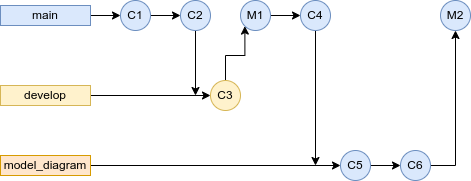

The diagram above was exported from draw.io. Its source (the exported page's mxGraphModel, read from the mxfile embedded in the PNG):
<mxGraphModel dx="874" dy="561" grid="1" gridSize="10" guides="1" tooltips="1" connect="1" arrows="1" fold="1" page="1" pageScale="1" pageWidth="850" pageHeight="1100" math="0" shadow="0">
  <root>
    <mxCell id="0" />
    <mxCell id="1" parent="0" />
    <mxCell id="pqEM0l-QrRan-0Vn9kkv-190" style="edgeStyle=orthogonalEdgeStyle;rounded=0;orthogonalLoop=1;jettySize=auto;html=1;exitX=1;exitY=0.5;exitDx=0;exitDy=0;entryX=0;entryY=0.5;entryDx=0;entryDy=0;" parent="1" source="7" target="pqEM0l-QrRan-0Vn9kkv-188" edge="1">
      <mxGeometry relative="1" as="geometry" />
    </mxCell>
    <mxCell id="7" value="main" style="text;html=1;strokeColor=#6c8ebf;fillColor=#dae8fc;align=center;verticalAlign=middle;whiteSpace=wrap;rounded=0;" parent="1" vertex="1">
      <mxGeometry x="40" y="40" width="90" height="20" as="geometry" />
    </mxCell>
    <mxCell id="pqEM0l-QrRan-0Vn9kkv-194" style="edgeStyle=orthogonalEdgeStyle;rounded=0;orthogonalLoop=1;jettySize=auto;html=1;exitX=1;exitY=0.5;exitDx=0;exitDy=0;entryX=0;entryY=0.5;entryDx=0;entryDy=0;" parent="1" source="102" target="pqEM0l-QrRan-0Vn9kkv-193" edge="1">
      <mxGeometry relative="1" as="geometry" />
    </mxCell>
    <mxCell id="102" value="develop" style="text;html=1;strokeColor=#d6b656;fillColor=#fff2cc;align=center;verticalAlign=middle;whiteSpace=wrap;rounded=0;" parent="1" vertex="1">
      <mxGeometry x="40" y="120" width="90" height="20" as="geometry" />
    </mxCell>
    <mxCell id="pqEM0l-QrRan-0Vn9kkv-192" style="edgeStyle=orthogonalEdgeStyle;rounded=0;orthogonalLoop=1;jettySize=auto;html=1;exitX=1;exitY=0.5;exitDx=0;exitDy=0;entryX=0;entryY=0.5;entryDx=0;entryDy=0;" parent="1" source="pqEM0l-QrRan-0Vn9kkv-188" target="pqEM0l-QrRan-0Vn9kkv-191" edge="1">
      <mxGeometry relative="1" as="geometry" />
    </mxCell>
    <mxCell id="pqEM0l-QrRan-0Vn9kkv-188" value="C1" style="ellipse;whiteSpace=wrap;html=1;aspect=fixed;fillColor=#dae8fc;strokeColor=#6c8ebf;" parent="1" vertex="1">
      <mxGeometry x="160" y="35" width="30" height="30" as="geometry" />
    </mxCell>
    <mxCell id="pqEM0l-QrRan-0Vn9kkv-195" style="edgeStyle=orthogonalEdgeStyle;rounded=0;orthogonalLoop=1;jettySize=auto;html=1;" parent="1" source="pqEM0l-QrRan-0Vn9kkv-191" edge="1">
      <mxGeometry relative="1" as="geometry">
        <mxPoint x="235" y="130" as="targetPoint" />
      </mxGeometry>
    </mxCell>
    <mxCell id="pqEM0l-QrRan-0Vn9kkv-191" value="C2" style="ellipse;whiteSpace=wrap;html=1;aspect=fixed;fillColor=#dae8fc;strokeColor=#6c8ebf;" parent="1" vertex="1">
      <mxGeometry x="220" y="35" width="30" height="30" as="geometry" />
    </mxCell>
    <mxCell id="pqEM0l-QrRan-0Vn9kkv-198" style="edgeStyle=orthogonalEdgeStyle;rounded=0;orthogonalLoop=1;jettySize=auto;html=1;entryX=0;entryY=1;entryDx=0;entryDy=0;" parent="1" source="pqEM0l-QrRan-0Vn9kkv-193" target="pqEM0l-QrRan-0Vn9kkv-197" edge="1">
      <mxGeometry relative="1" as="geometry">
        <mxPoint x="265" y="90" as="targetPoint" />
      </mxGeometry>
    </mxCell>
    <mxCell id="pqEM0l-QrRan-0Vn9kkv-193" value="C3" style="ellipse;whiteSpace=wrap;html=1;aspect=fixed;fillColor=#fff2cc;strokeColor=#d6b656;" parent="1" vertex="1">
      <mxGeometry x="250" y="115" width="30" height="30" as="geometry" />
    </mxCell>
    <mxCell id="pqEM0l-QrRan-0Vn9kkv-201" style="edgeStyle=orthogonalEdgeStyle;rounded=0;orthogonalLoop=1;jettySize=auto;html=1;entryX=0;entryY=0.5;entryDx=0;entryDy=0;" parent="1" source="pqEM0l-QrRan-0Vn9kkv-196" target="pqEM0l-QrRan-0Vn9kkv-205" edge="1">
      <mxGeometry relative="1" as="geometry">
        <mxPoint x="370" y="200" as="targetPoint" />
      </mxGeometry>
    </mxCell>
    <mxCell id="pqEM0l-QrRan-0Vn9kkv-196" value="model_diagram" style="rounded=0;whiteSpace=wrap;html=1;fillColor=#ffe6cc;strokeColor=#d79b00;" parent="1" vertex="1">
      <mxGeometry x="40" y="190" width="90" height="20" as="geometry" />
    </mxCell>
    <mxCell id="pqEM0l-QrRan-0Vn9kkv-200" style="edgeStyle=orthogonalEdgeStyle;rounded=0;orthogonalLoop=1;jettySize=auto;html=1;entryX=0;entryY=0.5;entryDx=0;entryDy=0;" parent="1" source="pqEM0l-QrRan-0Vn9kkv-197" target="pqEM0l-QrRan-0Vn9kkv-199" edge="1">
      <mxGeometry relative="1" as="geometry" />
    </mxCell>
    <mxCell id="pqEM0l-QrRan-0Vn9kkv-197" value="M1" style="ellipse;whiteSpace=wrap;html=1;aspect=fixed;fillColor=#dae8fc;strokeColor=#6c8ebf;" parent="1" vertex="1">
      <mxGeometry x="280" y="35" width="30" height="30" as="geometry" />
    </mxCell>
    <mxCell id="pqEM0l-QrRan-0Vn9kkv-203" style="edgeStyle=orthogonalEdgeStyle;rounded=0;orthogonalLoop=1;jettySize=auto;html=1;" parent="1" source="pqEM0l-QrRan-0Vn9kkv-199" edge="1">
      <mxGeometry relative="1" as="geometry">
        <mxPoint x="355" y="200" as="targetPoint" />
      </mxGeometry>
    </mxCell>
    <mxCell id="pqEM0l-QrRan-0Vn9kkv-199" value="C4" style="ellipse;whiteSpace=wrap;html=1;aspect=fixed;fillColor=#dae8fc;strokeColor=#6c8ebf;" parent="1" vertex="1">
      <mxGeometry x="340" y="35" width="30" height="30" as="geometry" />
    </mxCell>
    <mxCell id="pqEM0l-QrRan-0Vn9kkv-209" style="edgeStyle=orthogonalEdgeStyle;rounded=0;orthogonalLoop=1;jettySize=auto;html=1;entryX=0.5;entryY=1;entryDx=0;entryDy=0;" parent="1" source="pqEM0l-QrRan-0Vn9kkv-204" target="pqEM0l-QrRan-0Vn9kkv-207" edge="1">
      <mxGeometry relative="1" as="geometry" />
    </mxCell>
    <mxCell id="pqEM0l-QrRan-0Vn9kkv-204" value="C6" style="ellipse;whiteSpace=wrap;html=1;aspect=fixed;fillColor=#dae8fc;strokeColor=#6c8ebf;" parent="1" vertex="1">
      <mxGeometry x="440" y="185" width="30" height="30" as="geometry" />
    </mxCell>
    <mxCell id="pqEM0l-QrRan-0Vn9kkv-206" style="edgeStyle=orthogonalEdgeStyle;rounded=0;orthogonalLoop=1;jettySize=auto;html=1;entryX=0;entryY=0.5;entryDx=0;entryDy=0;" parent="1" source="pqEM0l-QrRan-0Vn9kkv-205" target="pqEM0l-QrRan-0Vn9kkv-204" edge="1">
      <mxGeometry relative="1" as="geometry" />
    </mxCell>
    <mxCell id="pqEM0l-QrRan-0Vn9kkv-205" value="C5" style="ellipse;whiteSpace=wrap;html=1;aspect=fixed;fillColor=#dae8fc;strokeColor=#6c8ebf;" parent="1" vertex="1">
      <mxGeometry x="380" y="185" width="30" height="30" as="geometry" />
    </mxCell>
    <mxCell id="pqEM0l-QrRan-0Vn9kkv-207" value="M2" style="ellipse;whiteSpace=wrap;html=1;aspect=fixed;fillColor=#dae8fc;strokeColor=#6c8ebf;" parent="1" vertex="1">
      <mxGeometry x="480" y="35" width="30" height="30" as="geometry" />
    </mxCell>
  </root>
</mxGraphModel>